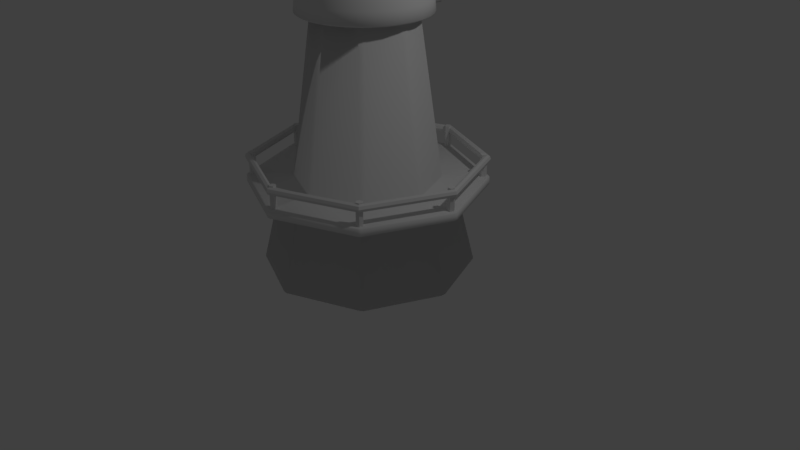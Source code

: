 # Source: windmill_01.blend  (saved by Blender 2.79.0; exported with 4.5.12 LTS)
import bpy
from mathutils import Matrix  # noqa: F401  (used for matrix-valued properties, if any)

bpy.ops.wm.read_factory_settings(use_empty=True)
scene = bpy.context.scene
scene.name = 'Scene'

# ---- collections
col_collection_1 = bpy.data.collections.new('Collection 1'); scene.collection.children.link(col_collection_1)

# ---- world
world_world = bpy.data.worlds.new('World'); scene.world = world_world
world_world.color = (0.05088, 0.05088, 0.05088)
world_world.use_sun_shadow = False
world_world.sun_shadow_jitter_overblur = 0.0
world_world.cycles.sampling_method = 'MANUAL'

# ---- cameras
cam_camera = bpy.data.cameras.new('Camera')
cam_camera.clip_end = 100.0
cam_camera.lens = 35.0
cam_camera.sensor_width = 32.0
cam_camera.sensor_height = 18.0
cam_camera.ortho_scale = 7.314
cam_camera.dof.focus_distance = 0.0

# ---- lights
light_lamp = bpy.data.lights.new('Lamp', 'POINT')
light_lamp.transmission_factor = 0.0
light_lamp.cutoff_distance = 30.0
light_lamp.energy = 100.0
light_lamp.shadow_buffer_clip_start = 1.001
light_lamp.shadow_soft_size = 0.1
light_lamp.shadow_maximum_resolution = 0.006
light_lamp.use_absolute_resolution = True

# ---- meshes
me_cylinder = bpy.data.meshes.new('Cylinder')
me_cylinder.from_pydata([(0.0004991, 0.1001, 3.204), (0.0004991, 0.1977, 3.155), (0.0004991, 0.2877, 3.075), (0.0004991, 0.3666, 2.968), (0.0004991, 0.4313, 2.837), (0.0004991, 0.4795, 2.688), (0.0004991, 0.5091, 2.526), (0.02031, 0.09813, 3.204), (0.03936, 0.1939, 3.155), (0.05692, 0.2822, 3.075), (0.07231, 0.3595, 2.968), (0.08494, 0.423, 2.837), (0.09432, 0.4702, 2.688), (0.1001, 0.4993, 2.526), (0.03936, 0.09235, 3.204), (0.07673, 0.1826, 3.155), (0.1112, 0.2657, 3.075), (0.1414, 0.3386, 2.968), (0.1661, 0.3984, 2.837), (0.1845, 0.4428, 2.688), (0.1959, 0.4702, 2.526), (0.05692, 0.08296, 3.204), (0.1112, 0.1642, 3.155), (0.1612, 0.239, 3.075), (0.205, 0.3046, 2.968), (0.241, 0.3584, 2.837), (0.2677, 0.3984, 2.688), (0.2841, 0.423, 2.526), (0.07231, 0.07033, 3.204), (0.1414, 0.1394, 3.155), (0.205, 0.203, 3.075), (0.2608, 0.2588, 2.968), (0.3066, 0.3046, 2.837), (0.3406, 0.3386, 2.688), (0.3615, 0.3595, 2.526), (0.08494, 0.05494, 3.204), (0.1661, 0.1092, 3.155), (0.241, 0.1592, 3.075), (0.3066, 0.203, 2.968), (0.3604, 0.239, 2.837), (0.4004, 0.2657, 2.688), (0.425, 0.2822, 2.526), (0.09432, 0.03738, 3.204), (0.1845, 0.07476, 3.155), (0.2677, 0.1092, 3.075), (0.3406, 0.1394, 2.968), (0.4004, 0.1642, 2.837), (0.4448, 0.1826, 2.688), (0.4722, 0.1939, 2.526), (0.1001, 0.01833, 3.204), (0.1959, 0.03738, 3.155), (0.2841, 0.05494, 3.075), (0.3615, 0.07033, 2.968), (0.425, 0.08296, 2.837), (0.4722, 0.09235, 2.688), (0.5012, 0.09813, 2.526), (0.1021, -0.001479, 3.204), (0.1997, -0.001479, 3.155), (0.2897, -0.001479, 3.075), (0.3686, -0.001479, 2.968), (0.4333, -0.001479, 2.837), (0.4814, -0.001479, 2.688), (0.5111, -0.001479, 2.526), (0.1001, -0.02129, 3.204), (0.1959, -0.04034, 3.155), (0.2841, -0.0579, 3.075), (0.3615, -0.07329, 2.968), (0.425, -0.08592, 2.837), (0.4722, -0.0953, 2.688), (0.5012, -0.1011, 2.526), (0.09432, -0.04034, 3.204), (0.1845, -0.07771, 3.155), (0.2677, -0.1122, 3.075), (0.3406, -0.1423, 2.968), (0.4004, -0.1671, 2.837), (0.4448, -0.1855, 2.688), (0.4722, -0.1969, 2.526), (0.08494, -0.0579, 3.204), (0.1661, -0.1122, 3.155), (0.241, -0.1622, 3.075), (0.3066, -0.206, 2.968), (0.3604, -0.2419, 2.837), (0.4004, -0.2687, 2.688), (0.425, -0.2851, 2.526), (0.07231, -0.07329, 3.204), (0.1414, -0.1423, 3.155), (0.205, -0.206, 3.075), (0.2608, -0.2618, 2.968), (0.3066, -0.3075, 2.837), (0.3406, -0.3415, 2.688), (0.3615, -0.3625, 2.526), (0.05692, -0.08592, 3.204), (0.1112, -0.1671, 3.155), (0.1612, -0.2419, 3.075), (0.205, -0.3075, 2.968), (0.241, -0.3614, 2.837), (0.2677, -0.4014, 2.688), (0.2841, -0.426, 2.526), (0.03936, -0.0953, 3.204), (0.07673, -0.1855, 3.155), (0.1112, -0.2687, 3.075), (0.1414, -0.3415, 2.968), (0.1661, -0.4014, 2.837), (0.1845, -0.4458, 2.688), (0.1959, -0.4732, 2.526), (0.02031, -0.1011, 3.204), (0.03936, -0.1969, 3.155), (0.05692, -0.2851, 3.075), (0.07231, -0.3625, 2.968), (0.08494, -0.426, 2.837), (0.09432, -0.4732, 2.688), (0.1001, -0.5022, 2.526), (0.0004991, -0.103, 3.204), (0.0004991, -0.2007, 3.155), (0.0004991, -0.2907, 3.075), (0.0004991, -0.3696, 2.968), (0.000499, -0.4343, 2.837), (0.0004991, -0.4824, 2.688), (0.000499, -0.512, 2.526), (-0.01931, -0.1011, 3.204), (-0.03836, -0.1969, 3.155), (-0.05592, -0.2851, 3.075), (-0.07131, -0.3625, 2.968), (-0.08394, -0.426, 2.837), (-0.09333, -0.4732, 2.688), (-0.09911, -0.5022, 2.526), (-0.03836, -0.0953, 3.204), (-0.07573, -0.1855, 3.155), (-0.1102, -0.2687, 3.075), (-0.1404, -0.3415, 2.968), (-0.1651, -0.4014, 2.837), (-0.1835, -0.4458, 2.688), (-0.1949, -0.4732, 2.526), (-0.05592, -0.08592, 3.204), (-0.1102, -0.1671, 3.155), (-0.1602, -0.2419, 3.075), (-0.204, -0.3075, 2.968), (-0.24, -0.3614, 2.837), (-0.2667, -0.4014, 2.688), (-0.2832, -0.426, 2.526), (0.0004989, -0.001479, 3.22), (-0.07131, -0.07329, 3.204), (-0.1404, -0.1423, 3.155), (-0.204, -0.206, 3.075), (-0.2598, -0.2618, 2.968), (-0.3056, -0.3075, 2.837), (-0.3396, -0.3415, 2.688), (-0.3605, -0.3625, 2.526), (-0.08394, -0.0579, 3.204), (-0.1651, -0.1122, 3.155), (-0.24, -0.1622, 3.075), (-0.3056, -0.206, 2.968), (-0.3594, -0.2419, 2.837), (-0.3994, -0.2687, 2.688), (-0.424, -0.2851, 2.526), (-0.09333, -0.04034, 3.204), (-0.1835, -0.07771, 3.155), (-0.2667, -0.1122, 3.075), (-0.3396, -0.1423, 2.968), (-0.3994, -0.1671, 2.837), (-0.4438, -0.1855, 2.688), (-0.4712, -0.1969, 2.526), (-0.09911, -0.02129, 3.204), (-0.1949, -0.04034, 3.155), (-0.2832, -0.0579, 3.075), (-0.3605, -0.07329, 2.968), (-0.424, -0.08592, 2.837), (-0.4712, -0.0953, 2.688), (-0.5002, -0.1011, 2.526), (-0.1011, -0.001479, 3.204), (-0.1987, -0.001479, 3.155), (-0.2887, -0.001479, 3.075), (-0.3676, -0.001479, 2.968), (-0.4323, -0.001479, 2.837), (-0.4804, -0.001479, 2.688), (-0.5101, -0.001479, 2.526), (-0.09911, 0.01833, 3.204), (-0.1949, 0.03738, 3.155), (-0.2832, 0.05494, 3.075), (-0.3605, 0.07033, 2.968), (-0.424, 0.08296, 2.837), (-0.4712, 0.09235, 2.688), (-0.5002, 0.09813, 2.526), (-0.09333, 0.03738, 3.204), (-0.1835, 0.07476, 3.155), (-0.2667, 0.1092, 3.075), (-0.3396, 0.1394, 2.968), (-0.3994, 0.1642, 2.837), (-0.4438, 0.1826, 2.688), (-0.4712, 0.1939, 2.526), (-0.08394, 0.05494, 3.204), (-0.1651, 0.1092, 3.155), (-0.24, 0.1592, 3.075), (-0.3056, 0.203, 2.968), (-0.3594, 0.239, 2.837), (-0.3994, 0.2657, 2.688), (-0.424, 0.2822, 2.526), (-0.07131, 0.07033, 3.204), (-0.1404, 0.1394, 3.155), (-0.204, 0.203, 3.075), (-0.2598, 0.2588, 2.968), (-0.3056, 0.3046, 2.837), (-0.3396, 0.3386, 2.688), (-0.3605, 0.3595, 2.526), (-0.05592, 0.08296, 3.204), (-0.1102, 0.1642, 3.155), (-0.1602, 0.239, 3.075), (-0.204, 0.3046, 2.968), (-0.24, 0.3584, 2.837), (-0.2667, 0.3984, 2.688), (-0.2832, 0.423, 2.526), (-0.03836, 0.09235, 3.204), (-0.07573, 0.1826, 3.155), (-0.1102, 0.2657, 3.075), (-0.1404, 0.3386, 2.968), (-0.1651, 0.3984, 2.837), (-0.1835, 0.4428, 2.688), (-0.1949, 0.4702, 2.526), (-0.01931, 0.09813, 3.204), (-0.03836, 0.1939, 3.155), (-0.05592, 0.2822, 3.075), (-0.07131, 0.3595, 2.968), (-0.08394, 0.423, 2.837), (-0.09333, 0.4702, 2.688), (-0.09911, 0.4993, 2.526), (-0.01753, 0.8565, -1.0), (0.01753, 0.8565, -1.0), (0.02029, 0.6921, 0.09691), (-0.02029, 0.6921, 0.09691), (-1.019e-09, 0.7224, 0.09691), (0.5933, 0.6181, -1.0), (0.6181, 0.5933, -1.0), (0.5037, 0.475, 0.09691), (0.475, 0.5037, 0.09691), (0.5108, 0.5108, 0.09691), (0.8565, 0.01753, -1.0), (0.8565, -0.01753, -1.0), (0.6921, -0.02029, 0.09691), (0.6921, 0.02029, 0.09691), (0.7224, -2.951e-08, 0.09691), (0.6181, -0.5933, -1.0), (0.5933, -0.6181, -1.0), (0.475, -0.5037, 0.09691), (0.5037, -0.475, 0.09691), (0.5108, -0.5108, 0.09691), (0.01753, -0.8565, -1.0), (-0.01753, -0.8565, -1.0), (-0.02029, -0.6921, 0.09691), (0.02029, -0.6921, 0.09691), (-6.417e-08, -0.7224, 0.09691), (-0.5933, -0.6181, -1.0), (-0.6181, -0.5933, -1.0), (-0.5037, -0.475, 0.09691), (-0.475, -0.5037, 0.09691), (-0.5108, -0.5108, 0.09691), (-0.8565, -0.01753, -1.0), (-0.8565, 0.01753, -1.0), (-0.6921, 0.02029, 0.09691), (-0.6921, -0.02029, 0.09691), (-0.7224, 1.068e-08, 0.09691), (-0.6181, 0.5933, -1.0), (-0.5933, 0.6181, -1.0), (-0.475, 0.5037, 0.09691), (-0.5037, 0.475, 0.09691), (-0.5108, 0.5108, 0.09691), (0.3993, 0.428, 0.2158), (0.428, 0.3993, 0.2158), (0.4351, 0.4351, 0.2158), (-0.02027, 0.585, 0.2158), (0.02027, 0.585, 0.2158), (2.522e-09, 0.6153, 0.2158), (0.585, 0.02027, 0.2158), (0.585, -0.02027, 0.2158), (0.6153, -2.403e-08, 0.2158), (0.428, -0.3993, 0.2158), (0.3993, -0.428, 0.2158), (0.4351, -0.4351, 0.2158), (0.02027, -0.585, 0.2158), (-0.02027, -0.585, 0.2158), (-5.127e-08, -0.6153, 0.2158), (-0.3993, -0.428, 0.2158), (-0.428, -0.3993, 0.2158), (-0.4351, -0.4351, 0.2158), (-0.585, -0.02027, 0.2158), (-0.585, 0.02027, 0.2158), (-0.6153, 1.02e-08, 0.2158), (-0.428, 0.3993, 0.2158), (-0.3993, 0.428, 0.2158), (-0.4351, 0.4351, 0.2158), (0.2915, 0.2628, 2.47), (0.2628, 0.2915, 2.47), (0.02027, 0.392, 2.47), (-0.02027, 0.392, 2.47), (0.392, -0.02027, 2.47), (0.392, 0.02027, 2.47), (0.2628, -0.2915, 2.47), (0.2915, -0.2628, 2.47), (-0.02027, -0.392, 2.47), (0.02027, -0.392, 2.47), (-0.2915, -0.2628, 2.47), (-0.2628, -0.2915, 2.47), (-0.392, 0.02027, 2.47), (-0.392, -0.02027, 2.47), (-0.2628, 0.2915, 2.47), (-0.2915, 0.2628, 2.47), (1.161e-08, 0.9507, 0.09691), (-0.01293, 0.9605, 0.1109), (0.01293, 0.9605, 0.1109), (0.6701, 0.6883, 0.1109), (0.6883, 0.6701, 0.1109), (0.6723, 0.6723, 0.09691), (0.9605, 0.01293, 0.1109), (0.9605, -0.01293, 0.1109), (0.9507, -4.119e-08, 0.09691), (0.6883, -0.6701, 0.1109), (0.6701, -0.6883, 0.1109), (0.6723, -0.6723, 0.09691), (0.01293, -0.9605, 0.1109), (-0.01293, -0.9605, 0.1109), (-7.151e-08, -0.9507, 0.09691), (-0.6701, -0.6883, 0.1109), (-0.6883, -0.6701, 0.1109), (-0.6723, -0.6723, 0.09691), (-0.9605, -0.01293, 0.1109), (-0.9605, 0.01293, 0.1109), (-0.9507, 1.17e-08, 0.09691), (-0.6883, 0.6701, 0.1109), (-0.6701, 0.6883, 0.1109), (-0.6723, 0.6723, 0.09691), (0.01293, 0.9605, 0.2018), (-0.01293, 0.9605, 0.2018), (1.202e-08, 0.9507, 0.2158), (0.6723, 0.6723, 0.2158), (0.6883, 0.6701, 0.2018), (0.6701, 0.6883, 0.2018), (0.9507, -4.119e-08, 0.2158), (0.9605, -0.01293, 0.2018), (0.9605, 0.01293, 0.2018), (0.6723, -0.6723, 0.2158), (0.6701, -0.6883, 0.2018), (0.6883, -0.6701, 0.2018), (-7.11e-08, -0.9507, 0.2158), (-0.01293, -0.9605, 0.2018), (0.01293, -0.9605, 0.2018), (-0.6723, -0.6723, 0.2158), (-0.6883, -0.6701, 0.2018), (-0.6701, -0.6883, 0.2018), (-0.9507, 1.17e-08, 0.2158), (-0.9605, 0.01293, 0.2018), (-0.9605, -0.01293, 0.2018), (-0.6723, 0.6723, 0.2158), (-0.6701, 0.6883, 0.2018), (-0.6883, 0.6701, 0.2018), (0.2138, 0.3573, 2.375), (0.2138, 0.5749, 2.375), (0.2097, 0.3573, 2.444), (0.2097, 0.5749, 2.444), (0.1975, 0.3573, 2.511), (0.1975, 0.5749, 2.511), (0.1777, 0.3573, 2.572), (0.1777, 0.5749, 2.572), (0.1512, 0.3573, 2.625), (0.1512, 0.5749, 2.625), (0.1188, 0.3573, 2.669), (0.1188, 0.5749, 2.669), (0.08181, 0.3573, 2.702), (0.08181, 0.5749, 2.702), (0.04171, 0.3573, 2.722), (0.04171, 0.5749, 2.722), (-1.337e-08, 0.3573, 2.729), (-1.337e-08, 0.5749, 2.729), (-0.04171, 0.3573, 2.722), (-0.04171, 0.5749, 2.722), (-0.08181, 0.3573, 2.702), (-0.08181, 0.5749, 2.702), (-0.1188, 0.3573, 2.669), (-0.1188, 0.5749, 2.669), (-0.1512, 0.3573, 2.625), (-0.1512, 0.5749, 2.625), (-0.1777, 0.3573, 2.572), (-0.1777, 0.5749, 2.572), (-0.1975, 0.3573, 2.511), (-0.1975, 0.5749, 2.511), (-0.2097, 0.3573, 2.444), (-0.2097, 0.5749, 2.444), (-0.2138, 0.3573, 2.375), (-0.2138, 0.5749, 2.375), (0.0004992, 0.498, 2.345), (0.0004991, 0.5178, 2.366), (0.09794, 0.4884, 2.345), (0.1018, 0.5079, 2.366), (0.1916, 0.46, 2.345), (0.1992, 0.4783, 2.366), (0.278, 0.4138, 2.345), (0.289, 0.4303, 2.366), (0.3537, 0.3517, 2.345), (0.3677, 0.3657, 2.366), (0.4158, 0.276, 2.345), (0.4323, 0.287, 2.366), (0.462, 0.1897, 2.345), (0.4803, 0.1973, 2.366), (0.4904, 0.09596, 2.345), (0.5098, 0.09983, 2.366), (0.5, -0.001479, 2.345), (0.5198, -0.001479, 2.366), (0.4904, -0.09892, 2.345), (0.5098, -0.1028, 2.366), (0.462, -0.1926, 2.345), (0.4803, -0.2002, 2.366), (0.4158, -0.279, 2.345), (0.4323, -0.29, 2.366), (0.3537, -0.3547, 2.345), (0.3677, -0.3687, 2.366), (0.278, -0.4168, 2.345), (0.289, -0.4333, 2.366), (0.1916, -0.4629, 2.345), (0.1992, -0.4813, 2.366), (0.09794, -0.4914, 2.345), (0.1018, -0.5108, 2.366), (0.000499, -0.501, 2.345), (0.000499, -0.5208, 2.366), (-0.09694, -0.4914, 2.345), (-0.1008, -0.5108, 2.366), (-0.1906, -0.4629, 2.345), (-0.1982, -0.4813, 2.366), (-0.277, -0.4168, 2.345), (-0.288, -0.4333, 2.366), (-0.3527, -0.3547, 2.345), (-0.3667, -0.3687, 2.366), (-0.4148, -0.279, 2.345), (-0.4313, -0.29, 2.366), (-0.461, -0.1926, 2.345), (-0.4793, -0.2002, 2.366), (-0.4894, -0.09892, 2.345), (-0.5088, -0.1028, 2.366), (-0.499, -0.001479, 2.345), (-0.5188, -0.001479, 2.366), (-0.4894, 0.09596, 2.345), (-0.5088, 0.09983, 2.366), (-0.461, 0.1897, 2.345), (-0.4793, 0.1973, 2.366), (-0.4148, 0.276, 2.345), (-0.4313, 0.287, 2.366), (-0.3527, 0.3517, 2.345), (-0.3667, 0.3657, 2.366), (-0.277, 0.4138, 2.345), (-0.288, 0.4303, 2.366), (-0.1906, 0.46, 2.345), (-0.1982, 0.4783, 2.366), (-0.09694, 0.4884, 2.345), (-0.1008, 0.5079, 2.366), (0.9654, 1.21e-09, 0.4534), (0.9564, 1.21e-09, 0.4896), (0.9345, 1.21e-09, 0.5046), (0.9126, 1.21e-09, 0.4896), (0.9036, 1.21e-09, 0.4534), (0.9126, 1.21e-09, 0.4172), (0.9345, 1.21e-09, 0.4022), (0.9564, 1.21e-09, 0.4172), (0.6827, 0.6827, 0.4534), (0.6763, 0.6763, 0.4896), (0.6608, 0.6608, 0.5046), (0.6453, 0.6453, 0.4896), (0.6389, 0.6389, 0.4534), (0.6453, 0.6453, 0.4172), (0.6608, 0.6608, 0.4022), (0.6763, 0.6763, 0.4172), (7.639e-08, 0.9654, 0.4534), (7.571e-08, 0.9564, 0.4896), (7.406e-08, 0.9345, 0.5046), (7.241e-08, 0.9126, 0.4896), (7.172e-08, 0.9036, 0.4534), (7.241e-08, 0.9126, 0.4172), (7.406e-08, 0.9345, 0.4022), (7.571e-08, 0.9564, 0.4172), (-0.6827, 0.6827, 0.4534), (-0.6763, 0.6763, 0.4896), (-0.6608, 0.6608, 0.5046), (-0.6453, 0.6453, 0.4896), (-0.6389, 0.6389, 0.4534), (-0.6453, 0.6453, 0.4172), (-0.6608, 0.6608, 0.4022), (-0.6763, 0.6763, 0.4172), (-0.9654, 8.561e-08, 0.4534), (-0.9564, 8.482e-08, 0.4896), (-0.9345, 8.291e-08, 0.5046), (-0.9126, 8.1e-08, 0.4896), (-0.9036, 8.02e-08, 0.4534), (-0.9126, 8.1e-08, 0.4172), (-0.9345, 8.291e-08, 0.4022), (-0.9564, 8.482e-08, 0.4172), (-0.6827, -0.6827, 0.4534), (-0.6763, -0.6763, 0.4896), (-0.6608, -0.6608, 0.5046), (-0.6453, -0.6453, 0.4896), (-0.6389, -0.6389, 0.4534), (-0.6453, -0.6453, 0.4172), (-0.6608, -0.6608, 0.4022), (-0.6763, -0.6763, 0.4172), (7.639e-08, -0.9654, 0.4534), (7.571e-08, -0.9564, 0.4896), (7.406e-08, -0.9345, 0.5046), (7.241e-08, -0.9126, 0.4896), (7.172e-08, -0.9036, 0.4534), (7.241e-08, -0.9126, 0.4172), (7.406e-08, -0.9345, 0.4022), (7.571e-08, -0.9564, 0.4172), (0.6827, -0.6827, 0.4534), (0.6763, -0.6763, 0.4896), (0.6608, -0.6608, 0.5046), (0.6453, -0.6453, 0.4896), (0.6389, -0.6389, 0.4534), (0.6453, -0.6453, 0.4172), (0.6608, -0.6608, 0.4022), (0.6763, -0.6763, 0.4172), (-9.488e-09, 0.9375, 0.1227), (-9.488e-09, 0.9375, 0.5177), (0.02501, 0.9231, 0.1227), (0.02501, 0.9231, 0.5177), (0.02501, 0.8942, 0.1227), (0.02501, 0.8942, 0.5177), (-1.201e-08, 0.8797, 0.1227), (-1.201e-08, 0.8797, 0.5177), (-0.02501, 0.8942, 0.1227), (-0.02501, 0.8942, 0.5177), (-0.02501, 0.9231, 0.1227), (-0.02501, 0.9231, 0.5177), (-0.6629, 0.6629, 0.1227), (-0.6629, 0.6629, 0.5177), (-0.635, 0.6704, 0.1227), (-0.635, 0.6704, 0.5177), (-0.6146, 0.65, 0.1227), (-0.6146, 0.65, 0.5177), (-0.6221, 0.6221, 0.1227), (-0.6221, 0.6221, 0.5177), (-0.65, 0.6146, 0.1227), (-0.65, 0.6146, 0.5177), (-0.6704, 0.635, 0.1227), (-0.6704, 0.635, 0.5177), (-0.9375, 5.96e-08, 0.1227), (-0.9375, 5.96e-08, 0.5177), (-0.9231, 0.02501, 0.1227), (-0.9231, 0.02501, 0.5177), (-0.8942, 0.02501, 0.1227), (-0.8942, 0.02501, 0.5177), (-0.8797, 1.192e-07, 0.1227), (-0.8797, 1.192e-07, 0.5177), (-0.8942, -0.02501, 0.1227), (-0.8942, -0.02501, 0.5177), (-0.9231, -0.02501, 0.1227), (-0.9231, -0.02501, 0.5177), (-0.6629, -0.6629, 0.1227), (-0.6629, -0.6629, 0.5177), (-0.6704, -0.635, 0.1227), (-0.6704, -0.635, 0.5177), (-0.65, -0.6146, 0.1227), (-0.65, -0.6146, 0.5177), (-0.6221, -0.6221, 0.1227), (-0.6221, -0.6221, 0.5177), (-0.6146, -0.65, 0.1227), (-0.6146, -0.65, 0.5177), (-0.635, -0.6704, 0.1227), (-0.635, -0.6704, 0.5177), (-1.788e-07, -0.9375, 0.1227), (-1.788e-07, -0.9375, 0.5177), (-0.02501, -0.9231, 0.1227), (-0.02501, -0.9231, 0.5177), (-0.02501, -0.8942, 0.1227), (-0.02501, -0.8942, 0.5177), (-1.788e-07, -0.8797, 0.1227), (-1.788e-07, -0.8797, 0.5177), (0.02501, -0.8942, 0.1227), (0.02501, -0.8942, 0.5177), (0.02501, -0.9231, 0.1227), (0.02501, -0.9231, 0.5177), (0.6629, -0.6629, 0.1227), (0.6629, -0.6629, 0.5177), (0.635, -0.6704, 0.1227), (0.635, -0.6704, 0.5177), (0.6146, -0.65, 0.1227), (0.6146, -0.65, 0.5177), (0.6221, -0.6221, 0.1227), (0.6221, -0.6221, 0.5177), (0.65, -0.6146, 0.1227), (0.65, -0.6146, 0.5177), (0.6704, -0.635, 0.1227), (0.6704, -0.635, 0.5177), (0.9375, -2.98e-07, 0.1227), (0.9375, -2.98e-07, 0.5177), (0.9231, -0.02501, 0.1227), (0.9231, -0.02501, 0.5177), (0.8942, -0.02501, 0.1227), (0.8942, -0.02501, 0.5177), (0.8797, -2.384e-07, 0.1227), (0.8797, -2.384e-07, 0.5177), (0.8942, 0.02501, 0.1227), (0.8942, 0.02501, 0.5177), (0.9231, 0.02501, 0.1227), (0.9231, 0.02501, 0.5177), (0.6629, 0.6629, 0.1227), (0.6629, 0.6629, 0.5177), (0.6704, 0.635, 0.1227), (0.6704, 0.635, 0.5177), (0.65, 0.6146, 0.1227), (0.65, 0.6146, 0.5177), (0.6221, 0.6221, 0.1227), (0.6221, 0.6221, 0.5177), (0.6146, 0.65, 0.1227), (0.6146, 0.65, 0.5177), (0.635, 0.6704, 0.1227), (0.635, 0.6704, 0.5177)], [], [(261, 262, 228, 225), (314, 312, 336, 340), (317, 315, 339, 343), (320, 318, 342, 346), (323, 321, 345, 349), (326, 324, 348, 352), (246, 247, 253, 250), (332, 331, 270, 269, 265, 267), (306, 327, 351, 330), (226, 227, 233, 230), (229, 228, 262, 264, 328, 305), (265, 269, 291, 290), (236, 237, 243, 240), (251, 252, 258, 255), (231, 232, 238, 235), (234, 233, 227, 229, 305, 310), (241, 242, 248, 245), (256, 257, 263, 260), (289, 290, 291, 292, 303, 304, 301, 302, 299, 300, 297, 298, 295, 296, 293, 294), (311, 309, 333, 337), (259, 258, 252, 254, 322, 325), (249, 248, 242, 244, 316, 319), (239, 238, 232, 234, 310, 313), (264, 263, 257, 259, 325, 328), (254, 253, 247, 249, 319, 322), (244, 243, 237, 239, 313, 316), (268, 287, 303, 292), (283, 281, 299, 302), (277, 275, 295, 298), (271, 266, 289, 294), (274, 272, 293, 296), (286, 284, 301, 304), (280, 278, 297, 300), (331, 350, 288, 287, 268, 270), (347, 344, 282, 281, 283, 285), (341, 338, 276, 275, 277, 279), (338, 335, 273, 272, 274, 276), (335, 332, 267, 266, 271, 273), (350, 347, 285, 284, 286, 288), (344, 341, 279, 278, 280, 282), (2, 1, 8, 9), (3, 2, 9, 10), (4, 3, 10, 11), (5, 4, 11, 12), (6, 5, 12, 13), (389, 391, 393, 395, 397, 399, 401, 403, 405, 407, 409, 411, 413, 415, 417, 419, 421, 423, 425, 427, 429, 431, 433, 435, 437, 439, 441, 443, 445, 447, 449, 387), (0, 140, 7), (1, 0, 7, 8), (8, 7, 14, 15), (9, 8, 15, 16), (10, 9, 16, 17), (11, 10, 17, 18), (12, 11, 18, 19), (13, 12, 19, 20), (392, 20, 27, 394), (7, 140, 14), (19, 18, 25, 26), (20, 19, 26, 27), (394, 27, 34, 396), (14, 140, 21), (15, 14, 21, 22), (16, 15, 22, 23), (17, 16, 23, 24), (18, 17, 24, 25), (23, 22, 29, 30), (24, 23, 30, 31), (25, 24, 31, 32), (26, 25, 32, 33), (27, 26, 33, 34), (396, 34, 41, 398), (21, 140, 28), (22, 21, 28, 29), (34, 33, 40, 41), (398, 41, 48, 400), (28, 140, 35), (29, 28, 35, 36), (30, 29, 36, 37), (31, 30, 37, 38), (32, 31, 38, 39), (33, 32, 39, 40), (37, 36, 43, 44), (38, 37, 44, 45), (39, 38, 45, 46), (40, 39, 46, 47), (41, 40, 47, 48), (400, 48, 55, 402), (35, 140, 42), (36, 35, 42, 43), (48, 47, 54, 55), (402, 55, 62, 404), (42, 140, 49), (43, 42, 49, 50), (44, 43, 50, 51), (45, 44, 51, 52), (46, 45, 52, 53), (47, 46, 53, 54), (52, 51, 58, 59), (53, 52, 59, 60), (54, 53, 60, 61), (55, 54, 61, 62), (404, 62, 69, 406), (49, 140, 56), (50, 49, 56, 57), (51, 50, 57, 58), (406, 69, 76, 408), (56, 140, 63), (57, 56, 63, 64), (58, 57, 64, 65), (59, 58, 65, 66), (60, 59, 66, 67), (61, 60, 67, 68), (62, 61, 68, 69), (66, 65, 72, 73), (67, 66, 73, 74), (68, 67, 74, 75), (69, 68, 75, 76), (408, 76, 83, 410), (63, 140, 70), (64, 63, 70, 71), (65, 64, 71, 72), (410, 83, 90, 412), (70, 140, 77), (71, 70, 77, 78), (72, 71, 78, 79), (73, 72, 79, 80), (74, 73, 80, 81), (75, 74, 81, 82), (76, 75, 82, 83), (81, 80, 87, 88), (82, 81, 88, 89), (83, 82, 89, 90), (412, 90, 97, 414), (77, 140, 84), (78, 77, 84, 85), (79, 78, 85, 86), (80, 79, 86, 87), (85, 84, 91, 92), (86, 85, 92, 93), (87, 86, 93, 94), (88, 87, 94, 95), (89, 88, 95, 96), (90, 89, 96, 97), (414, 97, 104, 416), (84, 140, 91), (96, 95, 102, 103), (97, 96, 103, 104), (416, 104, 111, 418), (91, 140, 98), (92, 91, 98, 99), (93, 92, 99, 100), (94, 93, 100, 101), (95, 94, 101, 102), (99, 98, 105, 106), (100, 99, 106, 107), (101, 100, 107, 108), (102, 101, 108, 109), (103, 102, 109, 110), (104, 103, 110, 111), (418, 111, 118, 420), (98, 140, 105), (110, 109, 116, 117), (111, 110, 117, 118), (420, 118, 125, 422), (105, 140, 112), (106, 105, 112, 113), (107, 106, 113, 114), (108, 107, 114, 115), (109, 108, 115, 116), (114, 113, 120, 121), (115, 114, 121, 122), (116, 115, 122, 123), (117, 116, 123, 124), (118, 117, 124, 125), (422, 125, 132, 424), (112, 140, 119), (113, 112, 119, 120), (125, 124, 131, 132), (424, 132, 139, 426), (119, 140, 126), (120, 119, 126, 127), (121, 120, 127, 128), (122, 121, 128, 129), (123, 122, 129, 130), (124, 123, 130, 131), (128, 127, 134, 135), (129, 128, 135, 136), (130, 129, 136, 137), (131, 130, 137, 138), (132, 131, 138, 139), (426, 139, 147, 428), (126, 140, 133), (127, 126, 133, 134), (139, 138, 146, 147), (428, 147, 154, 430), (133, 140, 141), (134, 133, 141, 142), (135, 134, 142, 143), (136, 135, 143, 144), (137, 136, 144, 145), (138, 137, 145, 146), (144, 143, 150, 151), (145, 144, 151, 152), (146, 145, 152, 153), (147, 146, 153, 154), (430, 154, 161, 432), (141, 140, 148), (142, 141, 148, 149), (143, 142, 149, 150), (432, 161, 168, 434), (148, 140, 155), (149, 148, 155, 156), (150, 149, 156, 157), (151, 150, 157, 158), (152, 151, 158, 159), (153, 152, 159, 160), (154, 153, 160, 161), (159, 158, 165, 166), (160, 159, 166, 167), (161, 160, 167, 168), (434, 168, 175, 436), (155, 140, 162), (156, 155, 162, 163), (157, 156, 163, 164), (158, 157, 164, 165), (162, 140, 169), (163, 162, 169, 170), (164, 163, 170, 171), (165, 164, 171, 172), (166, 165, 172, 173), (167, 166, 173, 174), (168, 167, 174, 175), (436, 175, 182, 438), (173, 172, 179, 180), (174, 173, 180, 181), (175, 174, 181, 182), (438, 182, 189, 440), (169, 140, 176), (170, 169, 176, 177), (171, 170, 177, 178), (172, 171, 178, 179), (177, 176, 183, 184), (178, 177, 184, 185), (179, 178, 185, 186), (180, 179, 186, 187), (181, 180, 187, 188), (182, 181, 188, 189), (440, 189, 196, 442), (176, 140, 183), (188, 187, 194, 195), (189, 188, 195, 196), (442, 196, 203, 444), (183, 140, 190), (184, 183, 190, 191), (185, 184, 191, 192), (186, 185, 192, 193), (187, 186, 193, 194), (191, 190, 197, 198), (192, 191, 198, 199), (193, 192, 199, 200), (194, 193, 200, 201), (195, 194, 201, 202), (196, 195, 202, 203), (444, 203, 210, 446), (190, 140, 197), (202, 201, 208, 209), (203, 202, 209, 210), (446, 210, 217, 448), (197, 140, 204), (198, 197, 204, 205), (199, 198, 205, 206), (200, 199, 206, 207), (201, 200, 207, 208), (206, 205, 212, 213), (207, 206, 213, 214), (208, 207, 214, 215), (209, 208, 215, 216), (210, 209, 216, 217), (448, 217, 224, 450), (204, 140, 211), (205, 204, 211, 212), (217, 216, 223, 224), (211, 140, 218), (212, 211, 218, 219), (213, 212, 219, 220), (214, 213, 220, 221), (215, 214, 221, 222), (216, 215, 222, 223), (221, 220, 2, 3), (222, 221, 3, 4), (223, 222, 4, 5), (224, 223, 5, 6), (388, 6, 13, 390), (218, 140, 0), (219, 218, 0, 1), (220, 219, 1, 2), (227, 228, 229), (232, 233, 234), (237, 238, 239), (242, 243, 244), (247, 248, 249), (252, 253, 254), (257, 258, 259), (262, 263, 264), (265, 266, 267), (268, 269, 270), (271, 272, 273), (274, 275, 276), (277, 278, 279), (280, 281, 282), (283, 284, 285), (286, 287, 288), (225, 228, 227, 226), (232, 231, 230, 233), (237, 236, 235, 238), (242, 241, 240, 243), (247, 246, 245, 248), (252, 251, 250, 253), (257, 256, 255, 258), (262, 261, 260, 263), (265, 290, 289, 266), (293, 272, 271, 294), (283, 302, 301, 284), (303, 287, 286, 304), (277, 298, 297, 278), (299, 281, 280, 300), (295, 275, 274, 296), (268, 292, 291, 269), (225, 226, 230, 231, 235, 236, 240, 241, 245, 246, 250, 251, 255, 256, 260, 261), (305, 306, 307), (308, 309, 310), (311, 312, 313), (314, 315, 316), (317, 318, 319), (320, 321, 322), (323, 324, 325), (326, 327, 328), (329, 330, 331), (332, 333, 334), (335, 336, 337), (338, 339, 340), (341, 342, 343), (344, 345, 346), (347, 348, 349), (350, 351, 352), (310, 305, 307, 308), (313, 310, 309, 311), (316, 313, 312, 314), (319, 316, 315, 317), (322, 319, 318, 320), (325, 322, 321, 323), (328, 325, 324, 326), (305, 328, 327, 306), (334, 329, 331, 332), (337, 333, 332, 335), (340, 336, 335, 338), (343, 339, 338, 341), (346, 342, 341, 344), (349, 345, 344, 347), (352, 348, 347, 350), (330, 351, 350, 331), (306, 330, 329, 307), (333, 309, 308, 334), (326, 352, 351, 327), (320, 346, 345, 321), (348, 324, 323, 349), (314, 340, 339, 315), (342, 318, 317, 343), (336, 312, 311, 337), (308, 307, 329, 334), (353, 354, 356, 355), (355, 356, 358, 357), (357, 358, 360, 359), (359, 360, 362, 361), (361, 362, 364, 363), (363, 364, 366, 365), (365, 366, 368, 367), (367, 368, 370, 369), (369, 370, 372, 371), (371, 372, 374, 373), (373, 374, 376, 375), (375, 376, 378, 377), (377, 378, 380, 379), (379, 380, 382, 381), (381, 382, 384, 383), (383, 384, 386, 385), (356, 354, 386, 384, 382, 380, 378, 376, 374, 372, 370, 368, 366, 364, 362, 360, 358), (353, 355, 357, 359, 361, 363, 365, 367, 369, 371, 373, 375, 377, 379, 381, 383, 385), (353, 385, 386, 354), (390, 13, 20, 392), (389, 387, 388, 390), (390, 392, 391, 389), (393, 391, 392, 394), (395, 393, 394, 396), (397, 395, 396, 398), (399, 397, 398, 400), (401, 399, 400, 402), (403, 401, 402, 404), (405, 403, 404, 406), (407, 405, 406, 408), (409, 407, 408, 410), (411, 409, 410, 412), (412, 414, 413, 411), (415, 413, 414, 416), (417, 415, 416, 418), (419, 417, 418, 420), (421, 419, 420, 422), (423, 421, 422, 424), (425, 423, 424, 426), (427, 425, 426, 428), (429, 427, 428, 430), (431, 429, 430, 432), (433, 431, 432, 434), (434, 436, 435, 433), (437, 435, 436, 438), (438, 440, 439, 437), (441, 439, 440, 442), (443, 441, 442, 444), (445, 443, 444, 446), (447, 445, 446, 448), (449, 447, 448, 450), (387, 449, 450, 388), (450, 224, 6, 388), (451, 459, 460, 452), (452, 460, 461, 453), (453, 461, 462, 454), (454, 462, 463, 455), (455, 463, 464, 456), (456, 464, 465, 457), (457, 465, 466, 458), (458, 466, 459, 451), (459, 467, 468, 460), (460, 468, 469, 461), (461, 469, 470, 462), (462, 470, 471, 463), (463, 471, 472, 464), (464, 472, 473, 465), (465, 473, 474, 466), (466, 474, 467, 459), (467, 475, 476, 468), (468, 476, 477, 469), (469, 477, 478, 470), (470, 478, 479, 471), (471, 479, 480, 472), (472, 480, 481, 473), (473, 481, 482, 474), (474, 482, 475, 467), (475, 483, 484, 476), (476, 484, 485, 477), (477, 485, 486, 478), (478, 486, 487, 479), (479, 487, 488, 480), (480, 488, 489, 481), (481, 489, 490, 482), (482, 490, 483, 475), (483, 491, 492, 484), (484, 492, 493, 485), (485, 493, 494, 486), (486, 494, 495, 487), (487, 495, 496, 488), (488, 496, 497, 489), (489, 497, 498, 490), (490, 498, 491, 483), (491, 499, 500, 492), (492, 500, 501, 493), (493, 501, 502, 494), (494, 502, 503, 495), (495, 503, 504, 496), (496, 504, 505, 497), (497, 505, 506, 498), (498, 506, 499, 491), (499, 507, 508, 500), (500, 508, 509, 501), (501, 509, 510, 502), (502, 510, 511, 503), (503, 511, 512, 504), (504, 512, 513, 505), (505, 513, 514, 506), (506, 514, 507, 499), (507, 451, 452, 508), (508, 452, 453, 509), (509, 453, 454, 510), (510, 454, 455, 511), (511, 455, 456, 512), (512, 456, 457, 513), (513, 457, 458, 514), (514, 458, 451, 507), (515, 516, 518, 517), (517, 518, 520, 519), (519, 520, 522, 521), (521, 522, 524, 523), (518, 516, 526, 524, 522, 520), (523, 524, 526, 525), (525, 526, 516, 515), (527, 528, 530, 529), (529, 530, 532, 531), (531, 532, 534, 533), (533, 534, 536, 535), (530, 528, 538, 536, 534, 532), (535, 536, 538, 537), (537, 538, 528, 527), (539, 540, 542, 541), (541, 542, 544, 543), (543, 544, 546, 545), (545, 546, 548, 547), (542, 540, 550, 548, 546, 544), (547, 548, 550, 549), (549, 550, 540, 539), (551, 552, 554, 553), (553, 554, 556, 555), (555, 556, 558, 557), (557, 558, 560, 559), (554, 552, 562, 560, 558, 556), (559, 560, 562, 561), (561, 562, 552, 551), (563, 564, 566, 565), (565, 566, 568, 567), (567, 568, 570, 569), (569, 570, 572, 571), (566, 564, 574, 572, 570, 568), (571, 572, 574, 573), (573, 574, 564, 563), (575, 576, 578, 577), (577, 578, 580, 579), (579, 580, 582, 581), (581, 582, 584, 583), (578, 576, 586, 584, 582, 580), (583, 584, 586, 585), (585, 586, 576, 575), (587, 588, 590, 589), (589, 590, 592, 591), (591, 592, 594, 593), (593, 594, 596, 595), (590, 588, 598, 596, 594, 592), (595, 596, 598, 597), (597, 598, 588, 587), (599, 600, 602, 601), (601, 602, 604, 603), (603, 604, 606, 605), (605, 606, 608, 607), (602, 600, 610, 608, 606, 604), (607, 608, 610, 609), (609, 610, 600, 599)])
me_cylinder.polygons.foreach_set('use_smooth', [1, 1, 1, 1, 1, 1, 1, 1, 1, 1, 1, 1, 1, 1, 1, 1, 1, 1, 1, 1, 1, 1, 1, 1, 1, 1, 1, 1, 1, 1, 1, 1, 1, 1, 1, 1, 1, 1, 1, 1, 1, 1, 1, 1, 1, 1, 1, 1, 1, 1, 1, 1, 1, 1, 1, 1, 1, 1, 1, 1, 1, 1, 1, 1, 1, 1, 1, 1, 1, 1, 1, 1, 1, 1, 1, 1, 1, 1, 1, 1, 1, 1, 1, 1, 1, 1, 1, 1, 1, 1, 1, 1, 1, 1, 1, 1, 1, 1, 1, 1, 1, 1, 1, 1, 1, 1, 1, 1, 1, 1, 1, 1, 1, 1, 1, 1, 1, 1, 1, 1, 1, 1, 1, 1, 1, 1, 1, 1, 1, 1, 1, 1, 1, 1, 1, 1, 1, 1, 1, 1, 1, 1, 1, 1, 1, 1, 1, 1, 1, 1, 1, 1, 1, 1, 1, 1, 1, 1, 1, 1, 1, 1, 1, 1, 1, 1, 1, 1, 1, 1, 1, 1, 1, 1, 1, 1, 1, 1, 1, 1, 1, 1, 1, 1, 1, 1, 1, 1, 1, 1, 1, 1, 1, 1, 1, 1, 1, 1, 1, 1, 1, 1, 1, 1, 1, 1, 1, 1, 1, 1, 1, 1, 1, 1, 1, 1, 1, 1, 1, 1, 1, 1, 1, 1, 1, 1, 1, 1, 1, 1, 1, 1, 1, 1, 1, 1, 1, 1, 1, 1, 1, 1, 1, 1, 1, 1, 1, 1, 1, 1, 1, 1, 1, 1, 1, 1, 1, 1, 1, 1, 1, 1, 1, 1, 1, 1, 1, 1, 1, 1, 1, 1, 1, 1, 1, 1, 1, 1, 1, 1, 1, 1, 1, 1, 1, 1, 1, 1, 1, 1, 1, 1, 1, 1, 1, 1, 1, 1, 1, 1, 1, 1, 1, 1, 1, 1, 1, 1, 1, 1, 1, 1, 1, 1, 1, 1, 1, 1, 1, 1, 1, 1, 1, 1, 1, 1, 1, 1, 1, 1, 1, 1, 1, 1, 1, 1, 1, 1, 1, 1, 1, 1, 1, 1, 1, 1, 1, 1, 1, 1, 1, 1, 1, 1, 1, 1, 1, 1, 1, 1, 1, 1, 1, 1, 1, 1, 1, 1, 1, 1, 1, 1, 1, 1, 1, 1, 1, 1, 1, 1, 1, 1, 1, 1, 1, 1, 1, 1, 1, 1, 1, 1, 1, 1, 1, 1, 1, 1, 1, 1, 1, 1, 1, 1, 1, 1, 1, 1, 1, 1, 1, 1, 1, 1, 1, 1, 1, 1, 1, 1, 1, 1, 0, 0, 0, 0, 0, 0, 0, 0, 0, 0, 0, 0, 0, 0, 0, 0, 0, 0, 0, 0, 0, 0, 0, 0, 0, 0, 0, 0, 0, 0, 0, 0, 0, 0, 0, 0, 0, 0, 0, 0, 0, 0, 0, 0, 0, 0, 0, 0, 0, 0, 0, 0, 0, 0, 0, 0, 0, 0, 0, 0, 0, 0, 0, 0, 0, 0, 0, 0, 0, 0, 0, 0, 0, 0, 0, 0, 0, 0, 0, 0, 0, 0, 0, 0, 0, 0, 0, 0, 0, 0, 0, 0, 0, 0, 0, 0, 0, 0, 0, 0, 0, 0, 0, 0, 0, 0, 0, 0, 0, 0, 0, 0, 0, 0, 0, 0, 0, 0, 0, 0])
me_cylinder.use_remesh_preserve_volume = False
me_cylinder.use_remesh_preserve_attributes = False
me_cylinder.use_mirror_vertex_groups = False
me_cylinder.update()

# ---- objects
ob_cylinder = bpy.data.objects.new('Cylinder', me_cylinder)
ob_lamp = bpy.data.objects.new('Lamp', light_lamp)
ob_camera = bpy.data.objects.new('Camera', cam_camera)

# ---- transforms, parenting, visibility, modifiers, constraints
ob_cylinder.location = (0.0, 0.0, 0.9073)
ob_cylinder.scale = (1.554, 1.554, 0.9385)
ob_cylinder.lineart.crease_threshold = 0.0
ob_lamp.location = (4.076, 1.005, 5.904)
ob_lamp.rotation_euler = (0.6503, 0.05522, 1.866)
ob_lamp.lock_rotations_4d = False
ob_lamp.empty_display_type = 'ARROWS'
ob_lamp.color = (0.0, 0.0, 0.0, 0.0)
ob_lamp.lineart.crease_threshold = 0.0
ob_camera.location = (7.481, -6.508, 5.344)
ob_camera.rotation_euler = (1.109, 0.0, 0.8149)
ob_camera.lock_rotations_4d = False
ob_camera.empty_display_type = 'ARROWS'
ob_camera.color = (0.0, 0.0, 0.0, 0.0)
ob_camera.display_type = 'WIRE'
ob_camera.lineart.crease_threshold = 0.0

# ---- collection membership
col_collection_1.objects.link(ob_cylinder)
col_collection_1.objects.link(ob_lamp)
col_collection_1.objects.link(ob_camera)

# ---- scene / render settings (as saved in the file)
scene.camera = ob_camera
scene.frame_start = 1; scene.frame_end = 250; scene.frame_set(1)
scene.render.engine = 'CYCLES'
scene.render.resolution_percentage = 50
scene.render.dither_intensity = 0.0
scene.cycles.use_denoising = False
scene.cycles.samples = 128
scene.cycles.sampling_pattern = 'TABULATED_SOBOL'
scene.cycles.use_adaptive_sampling = False
scene.cycles.use_light_tree = False
scene.cycles.blur_glossy = 0.0
scene.cycles.sample_clamp_indirect = 0.0
scene.view_settings.view_transform = 'Standard'
bpy.context.view_layer.update()
